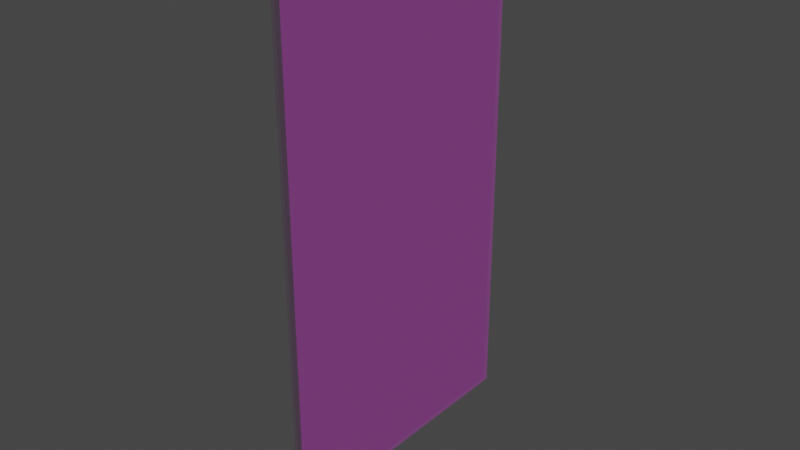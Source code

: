 # Source: puertas.blend  (saved by Blender 2.93.20; exported with 4.5.12 LTS)
import bpy
from mathutils import Matrix  # noqa: F401  (used for matrix-valued properties, if any)

bpy.ops.wm.read_factory_settings(use_empty=True)
scene = bpy.context.scene
scene.name = 'Scene'

# ---- collections
col_collection = bpy.data.collections.new('Collection'); scene.collection.children.link(col_collection)

# ---- images (referenced by path relative to the original .blend; pixels are not part of the script)
import os
ASSET_DIR = os.environ.get("B2B_ASSET_DIR", "")  # directory of the original .blend (textures are referenced by path, not embedded)
HERE = os.path.dirname(os.path.abspath(__file__))  # packed textures are extracted next to this script under _unpacked/

def load_image(name, relpath, width, height, colorspace="sRGB"):
    """Load a texture the original file referenced (path relative to the .blend, or extracted next to this script)."""
    p = next((c for c in (os.path.join(HERE, relpath), os.path.join(ASSET_DIR, relpath)) if relpath and os.path.exists(c)), "")
    if p:
        img = bpy.data.images.load(p, check_existing=True)
        img.name = name
    else:  # same state as the original file: an image datablock whose file is absent (Cycles renders it pink)
        img = bpy.data.images.new(name, width, height)
        img.source = "FILE"
        img.filepath = "//" + (relpath or name)
    img.colorspace_settings.name = colorspace
    return img
img_puertas_tga_001 = load_image('puertas.tga.001', 'puertas.tga', 1024, 1024, 'sRGB')

# ---- materials (node trees are filled in below, after node groups)
mat_withe_001 = bpy.data.materials.new('withe.001')
mat_withe_001.surface_render_method = 'BLENDED'
mat_withe_001.blend_method = 'BLEND'
mat_withe_001.use_transparent_shadow = False
mat_withe_001.diffuse_color = (0.8971, 0.8971, 0.8971, 1.0)
mat_withe_001.roughness = 0.69
mat_glass_001 = bpy.data.materials.new('glass.001')
mat_glass_001.surface_render_method = 'BLENDED'
mat_glass_001.blend_method = 'BLEND'
mat_glass_001.use_transparent_shadow = False
mat_glass_001.diffuse_color = (0.1168, 0.4371, 0.8, 1.0)
mat_glass_001.roughness = 0.69
mat_material_002 = bpy.data.materials.new('Material.002')
mat_material_002.surface_render_method = 'BLENDED'
mat_material_002.blend_method = 'BLEND'
mat_material_002.use_transparent_shadow = False
mat_material_002.diffuse_color = (0.3844, 0.3844, 0.3844, 1.0)
mat_material_002.roughness = 0.69
mat_material_002.metallic = 0.6419

# ---- material node trees
mat_withe_001.use_nodes = True; mat_withe_001.node_tree.nodes.clear()
_N = mat_withe_001.node_tree.nodes; _L = mat_withe_001.node_tree.links
n0 = _N.new('ShaderNodeBsdfPrincipled'); n0.name = 'Principled BSDF'; n0.location = (10, 300)
n0.distribution = 'GGX'
n0.subsurface_method = 'BURLEY'
n0.inputs[0].default_value = (0.8971, 0.8971, 0.8971, 1.0)
n0.inputs[2].default_value = 0.69
n0.inputs[3].default_value = 1.45
n0.inputs[4].default_value = 0.0
n0.inputs[27].default_value = (0.0, 0.0, 0.0, 1.0)
n0.inputs[28].default_value = 1.0
n1 = _N.new('ShaderNodeOutputMaterial'); n1.name = 'Material Output'; n1.location = (300, 300)
_L.new(n0.outputs[0], n1.inputs[0])
n1.is_active_output = True
mat_glass_001.use_nodes = True; mat_glass_001.node_tree.nodes.clear()
_N = mat_glass_001.node_tree.nodes; _L = mat_glass_001.node_tree.links
n0 = _N.new('ShaderNodeBsdfPrincipled'); n0.name = 'Principled BSDF'; n0.location = (10, 300)
n0.distribution = 'GGX'
n0.subsurface_method = 'BURLEY'
n0.inputs[2].default_value = 0.69
n0.inputs[3].default_value = 1.45
n0.inputs[4].default_value = 0.2027
n0.inputs[27].default_value = (0.0, 0.0, 0.0, 1.0)
n0.inputs[28].default_value = 1.0
n1 = _N.new('ShaderNodeOutputMaterial'); n1.name = 'Material Output'; n1.location = (300, 300)
n2 = _N.new('ShaderNodeTexImage'); n2.name = 'Imagen'; n2.location = (-300, 600)
n2.image = img_puertas_tga_001
_L.new(n0.outputs[0], n1.inputs[0])
_L.new(n2.outputs[0], n0.inputs[0])
n1.is_active_output = True
mat_material_002.use_nodes = True; mat_material_002.node_tree.nodes.clear()
_N = mat_material_002.node_tree.nodes; _L = mat_material_002.node_tree.links
n0 = _N.new('ShaderNodeBsdfPrincipled'); n0.name = 'Principled BSDF'; n0.location = (10, 300)
n0.distribution = 'GGX'
n0.subsurface_method = 'BURLEY'
n0.inputs[0].default_value = (0.3844, 0.3844, 0.3844, 1.0)
n0.inputs[1].default_value = 0.6419
n0.inputs[2].default_value = 0.69
n0.inputs[3].default_value = 1.45
n0.inputs[4].default_value = 0.0
n0.inputs[27].default_value = (0.0, 0.0, 0.0, 1.0)
n0.inputs[28].default_value = 1.0
n1 = _N.new('ShaderNodeOutputMaterial'); n1.name = 'Material Output'; n1.location = (300, 300)
_L.new(n0.outputs[0], n1.inputs[0])
n1.is_active_output = True

# ---- world
world_world = bpy.data.worlds.new('World'); scene.world = world_world
world_world.use_nodes = True; world_world.node_tree.nodes.clear()
_N = world_world.node_tree.nodes; _L = world_world.node_tree.links
n0 = _N.new('ShaderNodeOutputWorld'); n0.name = 'World Output'; n0.location = (300, 300)
n1 = _N.new('ShaderNodeBackground'); n1.name = 'Background'; n1.location = (10, 300)
n1.inputs[0].default_value = (0.05088, 0.05088, 0.05088, 1.0)
_L.new(n1.outputs[0], n0.inputs[0])
n0.is_active_output = True
world_world.color = (0.05088, 0.05088, 0.05088)
world_world.use_sun_shadow = False
world_world.sun_shadow_jitter_overblur = 0.0

# ---- meshes
me_cube_002_cube_003 = bpy.data.meshes.new('Cube.002_Cube.003')
me_cube_002_cube_003.from_pydata([(-0.03233, 0.5302, 0.1024), (0.001087, 0.5302, 0.1024), (0.001087, 0.5302, 0.8043), (-0.03233, 0.5302, 0.8043), (-0.01812, 0.4806, 0.775), (-0.01812, -0.6074, 0.775), (-0.01812, -0.6074, 0.1317), (-0.009419, 0.4806, 0.1317), (-0.009419, -0.6074, 0.1317), (-0.009419, -0.6074, 0.775), (-0.01812, 0.4806, 0.1317), (-0.009419, 0.4806, 0.775), (0.001087, -0.6569, 0.8043), (-0.0003083, 0.4806, 0.775), (0.001087, -0.6569, 0.1024), (-0.03233, -0.6569, 0.1024), (-0.03233, -0.6569, 0.8043), (-0.0003083, -0.6074, 0.775), (-0.0003083, 0.4806, 0.1317), (-0.0003083, -0.6074, 0.1317), (-0.03094, 0.4806, 0.1317), (-0.03094, 0.4806, 0.775), (-0.03094, -0.6074, 0.775), (-0.03094, -0.6074, 0.1317)], [], [(0, 1, 2), (0, 2, 3), (4, 5, 6), (7, 8, 9), (4, 6, 10), (7, 9, 11), (12, 2, 13), (14, 15, 16), (14, 12, 17), (1, 0, 15), (18, 19, 8), (20, 21, 4), (3, 16, 22), (14, 19, 18), (0, 3, 21), (2, 1, 18), (15, 0, 20), (15, 23, 22), (22, 23, 6), (21, 22, 5), (19, 17, 9), (17, 13, 11), (12, 13, 17), (14, 16, 12), (14, 17, 19), (1, 15, 14), (18, 8, 7), (20, 4, 10), (3, 22, 21), (14, 18, 1), (0, 21, 20), (2, 18, 13), (15, 20, 23), (15, 22, 16), (22, 6, 5), (21, 5, 4), (19, 9, 8), (17, 11, 9)])
me_cube_002_cube_003.polygons.foreach_set('use_smooth', [True] * 38)
me_cube_002_cube_003.polygons.foreach_set('material_index', [0, 0, 1, 1, 1, 1, 2, 2, 2, 2, 2, 2, 2, 2, 2, 2, 2, 2, 2, 2, 2, 2, 2, 2, 2, 2, 2, 2, 2, 2, 2, 2, 2, 2, 2, 2, 2, 2])
_k = set([(0, 1), (0, 3), (0, 15), (0, 20), (1, 2), (1, 14), (1, 18), (2, 3), (2, 12), (2, 13), (3, 16), (3, 21), (4, 5), (4, 10), (4, 20), (4, 21), (5, 6), (5, 22), (6, 10), (6, 22), (6, 23), (7, 8), (7, 9), (7, 11), (7, 18), (8, 9), (8, 18), (8, 19), (9, 11), (9, 17), (10, 20), (11, 13), (11, 17), (12, 14), (12, 16), (12, 17), (13, 17), (13, 18), (14, 15), (14, 19), (15, 16), (15, 23), (16, 22), (17, 19), (18, 19), (20, 21), (20, 23), (21, 22), (22, 23)])
me_cube_002_cube_003.attributes.new('sharp_edge', 'BOOLEAN', 'EDGE').data.foreach_set('value', [ (min(e.vertices), max(e.vertices)) in _k for e in me_cube_002_cube_003.edges])
_uv = me_cube_002_cube_003.uv_layers.new(name='UVMap')
_uv.uv.foreach_set('vector', [0.4543, 0.7091, 0.4415, 0.8117, 0.5074, 0.8864, 0.4543, 0.7091, 0.5074, 0.8864, 0.5074, 0.6433, 0.2054, 0.2827, 0.08214, 0.2846, 0.08856, 0.3023, 0.2116, 0.2847, 0.1141, 0.2694, 0.1069, 0.3013, 0.2054, 0.2827, 0.08856, 0.3023, 0.2073, 0.3001, 0.2116, 0.2847, 0.1069, 0.3013, 0.2097, 0.3186, 0.00958, 0.7767, 0.4951, 0.7925, 0.4324, 0.7716, 0.2895, 0.8127, 0.2997, 0.7071, 0.2301, 0.6347, 0.1022, 0.6139, 0.00958, 0.7767, 0.06809, 0.7604, 0.4415, 0.8117, 0.4543, 0.7091, 0.2997, 0.7071, 0.365, 0.4441, 0.1215, 0.4433, 0.1931, 0.4865, 0.3875, 0.166, 0.4412, 0.03697, 0.3, 0.09831, 0.4877, 0.6628, 0.185, 0.6521, 0.229, 0.6636, 0.1022, 0.6139, 0.1166, 0.6254, 0.36, 0.6262, 0.4297, 0.7442, 0.4877, 0.6628, 0.4521, 0.6709, 0.4951, 0.7925, 0.3764, 0.6114, 0.36, 0.6262, 0.2609, 0.7418, 0.4297, 0.7442, 0.4196, 0.7368, 0.2609, 0.7418, 0.2695, 0.7357, 0.229, 0.6636, 0.07289, 0.02256, 0.1398, 0.164, 0.2454, 0.1023, 0.4412, 0.03697, 0.07289, 0.02256, 0.2478, 0.08454, 0.1215, 0.4433, 0.07301, 0.5783, 0.186, 0.5183, 0.07301, 0.5783, 0.4373, 0.5895, 0.2887, 0.5356, 0.00958, 0.7767, 0.4324, 0.7716, 0.06809, 0.7604, 0.2895, 0.8127, 0.2301, 0.6347, 0.2381, 0.8799, 0.1022, 0.6139, 0.06809, 0.7604, 0.1166, 0.6254, 0.4415, 0.8117, 0.2997, 0.7071, 0.2895, 0.8127, 0.365, 0.4441, 0.1931, 0.4865, 0.2907, 0.5018, 0.3875, 0.166, 0.3, 0.09831, 0.2958, 0.1152, 0.4877, 0.6628, 0.229, 0.6636, 0.4521, 0.6709, 0.1022, 0.6139, 0.36, 0.6262, 0.3764, 0.6114, 0.4297, 0.7442, 0.4521, 0.6709, 0.4196, 0.7368, 0.4951, 0.7925, 0.36, 0.6262, 0.4324, 0.7716, 0.2609, 0.7418, 0.4196, 0.7368, 0.2695, 0.7357, 0.2609, 0.7418, 0.229, 0.6636, 0.185, 0.6521, 0.07289, 0.02256, 0.2454, 0.1023, 0.2478, 0.08454, 0.4412, 0.03697, 0.2478, 0.08454, 0.3, 0.09831, 0.1215, 0.4433, 0.186, 0.5183, 0.1931, 0.4865, 0.07301, 0.5783, 0.2887, 0.5356, 0.186, 0.5183])
me_cube_002_cube_003.materials.append(mat_withe_001)
me_cube_002_cube_003.materials.append(mat_glass_001)
me_cube_002_cube_003.materials.append(mat_material_002)
me_cube_002_cube_003.use_remesh_fix_poles = True
me_cube_002_cube_003.use_remesh_preserve_attributes = False
me_cube_002_cube_003.update()
me_cube_002_cube_003.normals_split_custom_set([tuple(v) for v in zip(*[iter([0.0, -1.0, -1.425e-06, 0.0, -1.0, -1.429e-06, 0.0, -1.0, -1.275e-06, 0.0, -1.0, -1.425e-06, 0.0, -1.0, -1.275e-06, 0.0, -1.0, -1.271e-06, 1.0, 0.0, 0.0, 1.0, 0.0, 0.0, 1.0, 0.0, 0.0, -1.0, 0.0, 0.0, -1.0, 0.0, 0.0, -1.0, 0.0, 0.0, 1.0, 0.0, 0.0, 1.0, 0.0, 0.0, 1.0, 0.0, 0.0, -1.0, 0.0, 0.0, -1.0, 0.0, 0.0, -1.0, 0.0, 0.0, -0.9989, 0.0, 0.04756, -0.9989, 0.0, 0.04756, -0.9989, 0.0, 0.04756, 0.0, 1.0, 0.0, 0.0, 1.0, 0.0, 0.0, 1.0, 0.0, -0.9996, -0.02814, 0.0, -0.9996, -0.02814, 0.0, -0.9996, -0.02814, 0.0, 0.0, -8.034e-07, 1.0, 0.0, -8.034e-07, 1.0, 0.0, -8.034e-07, 1.0, 0.0, 0.0, -1.0, 0.0, 0.0, -1.0, 0.0, 0.0, -1.0, 0.0, 1.0, 0.0, 0.0, 1.0, 0.0, 0.0, 1.0, 0.0, 0.9989, 0.0, 0.04756, 0.9989, 0.0, 0.04756, 0.9989, 0.0, 0.04756, -0.9989, 1.841e-09, -0.04756, -0.9989, 0.0, -0.04756, -0.9989, 3.781e-08, -0.04756, 0.9996, 0.02814, 2.848e-09, 0.9996, 0.02814, 4.015e-08, 0.9996, 0.02814, 3.874e-08, -0.9996, 0.02814, 2.61e-09, -0.9996, 0.02814, 3.68e-08, -0.9996, 0.02814, 3.552e-08, 0.9989, 1.935e-09, -0.04756, 0.9989, 4.012e-08, -0.04756, 0.9989, 3.972e-08, -0.04756, 0.9996, -0.02814, 0.0, 0.9996, -0.02814, 0.0, 0.9996, -0.02814, 0.0, 0.0, -1.0, 0.0, 0.0, -1.0, 0.0, 0.0, -1.0, 0.0, 0.0, 0.0, 1.0, 0.0, 0.0, 1.0, 0.0, 0.0, 1.0, 0.0, -1.0, 0.0, 0.0, -1.0, 0.0, 0.0, -1.0, 0.0, 0.0, 0.0, 1.0, 0.0, 0.0, 1.0, 0.0, 0.0, 1.0, -0.9989, 0.0, 0.04756, -0.9989, 0.0, 0.04756, -0.9989, 0.0, 0.04756, 0.0, 1.0, 0.0, 0.0, 1.0, 0.0, 0.0, 1.0, 0.0, -0.9996, -0.02814, 0.0, -0.9996, -0.02814, 0.0, -0.9996, -0.02814, 0.0, 0.0, -8.034e-07, 1.0, 0.0, -8.034e-07, 1.0, 0.0, -8.034e-07, 1.0, 0.0, 0.0, -1.0, 0.0, 0.0, -1.0, 0.0, 0.0, -1.0, 0.0, 1.0, 0.0, 0.0, 1.0, 0.0, 0.0, 1.0, 0.0, 0.9989, 0.0, 0.04756, 0.9989, 0.0, 0.04756, 0.9989, 0.0, 0.04756, -0.9989, 1.841e-09, -0.04756, -0.9989, 3.781e-08, -0.04756, -0.9989, 3.819e-08, -0.04756, 0.9996, 0.02814, 2.848e-09, 0.9996, 0.02814, 3.874e-08, 0.9996, 0.02814, 0.0, -0.9996, 0.02814, 2.61e-09, -0.9996, 0.02814, 3.552e-08, -0.9996, 0.02814, 0.0, 0.9989, 1.935e-09, -0.04756, 0.9989, 3.972e-08, -0.04756, 0.9989, 0.0, -0.04756, 0.9996, -0.02814, 0.0, 0.9996, -0.02814, 0.0, 0.9996, -0.02814, 0.0, 0.0, -1.0, 0.0, 0.0, -1.0, 0.0, 0.0, -1.0, 0.0, 0.0, 0.0, 1.0, 0.0, 0.0, 1.0, 0.0, 0.0, 1.0, 0.0, -1.0, 0.0, 0.0, -1.0, 0.0, 0.0, -1.0, 0.0, 0.0, 0.0, 1.0, 0.0, 0.0, 1.0, 0.0, 0.0, 1.0])] * 3)])

# ---- objects
ob_cube_002_cube_003 = bpy.data.objects.new('Cube.002_Cube.003', me_cube_002_cube_003)

# ---- transforms, parenting, visibility, modifiers, constraints
ob_cube_002_cube_003.location = (0.0402, 0.8039, 0.6946)
ob_cube_002_cube_003.rotation_euler = (1.571, -0.0, 0.0)

# ---- collection membership
col_collection.objects.link(ob_cube_002_cube_003)

# ---- scene / render settings (as saved in the file)
scene.frame_start = 1; scene.frame_end = 250; scene.frame_set(1)
scene.render.engine = 'BLENDER_EEVEE_NEXT'
scene.cycles.use_denoising = False
scene.cycles.samples = 128
scene.cycles.sampling_pattern = 'TABULATED_SOBOL'
scene.cycles.use_adaptive_sampling = False
scene.cycles.use_light_tree = False
scene.view_settings.view_transform = 'Filmic'
bpy.context.view_layer.update()

# ---- added for rendering (the .blend has no active camera and no usable light): camera, sun
cam_auto = bpy.data.cameras.new('AutoCamera')
cam_auto.lens = 50.0
cam_auto.sensor_width = 36.0
cam_auto.clip_end = 1000.0
ob_auto_camera = bpy.data.objects.new('AutoCamera', cam_auto)
scene.collection.objects.link(ob_auto_camera)
ob_auto_camera.location = (1.30092, -1.18104, 1.65229)
ob_auto_camera.rotation_euler = (1.09748, -7.21219e-08, 0.694738)
scene.camera = ob_auto_camera
light_auto_sun = bpy.data.lights.new('AutoSun', 'SUN')
light_auto_sun.energy = 3.0
light_auto_sun.angle = 0.0523599
ob_auto_sun = bpy.data.objects.new('AutoSun', light_auto_sun)
scene.collection.objects.link(ob_auto_sun)
ob_auto_sun.rotation_euler = (0.872665, 0.174533, 0.523599)
bpy.context.view_layer.update()
